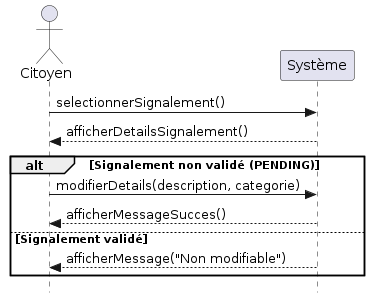

The diagram above was rendered by PlantUML. Its source (embedded in the PNG):
@startuml
skinparam style strictuml
actor "Citoyen" as Citizen
participant "Système" as System

Citizen -> System : selectionnerSignalement()
System --> Citizen : afficherDetailsSignalement()
alt Signalement non validé (PENDING)
    Citizen -> System : modifierDetails(description, categorie)
    System --> Citizen : afficherMessageSucces()
else Signalement validé
    System --> Citizen : afficherMessage("Non modifiable")
end
@enduml